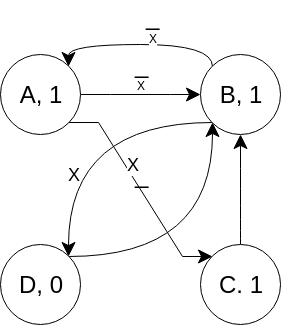

The diagram above was exported from draw.io. Its source (the exported page's mxGraphModel, read from the mxfile embedded in the PNG):
<mxGraphModel dx="1341" dy="776" grid="1" gridSize="10" guides="1" tooltips="1" connect="1" arrows="1" fold="1" page="1" pageScale="1" pageWidth="827" pageHeight="1169" math="0" shadow="0">
  <root>
    <mxCell id="0" />
    <mxCell id="1" parent="0" />
    <mxCell id="cvQMI-qpPvo--zN_tY25-10" style="edgeStyle=entityRelationEdgeStyle;rounded=0;orthogonalLoop=1;jettySize=auto;html=1;exitX=1;exitY=0.5;exitDx=0;exitDy=0;entryX=0;entryY=0.5;entryDx=0;entryDy=0;endSize=12;" edge="1" parent="1" source="cvQMI-qpPvo--zN_tY25-1" target="cvQMI-qpPvo--zN_tY25-2">
      <mxGeometry relative="1" as="geometry" />
    </mxCell>
    <mxCell id="cvQMI-qpPvo--zN_tY25-11" value="X" style="text;html=1;resizable=0;points=[];align=center;verticalAlign=middle;labelBackgroundColor=#ffffff;" vertex="1" connectable="0" parent="cvQMI-qpPvo--zN_tY25-10">
      <mxGeometry x="-0.2" y="3" relative="1" as="geometry">
        <mxPoint x="12" y="-7" as="offset" />
      </mxGeometry>
    </mxCell>
    <mxCell id="cvQMI-qpPvo--zN_tY25-19" style="edgeStyle=entityRelationEdgeStyle;rounded=0;orthogonalLoop=1;jettySize=auto;html=1;exitX=1;exitY=1;exitDx=0;exitDy=0;entryX=0;entryY=0;entryDx=0;entryDy=0;fontSize=24;endSize=12;" edge="1" parent="1" source="cvQMI-qpPvo--zN_tY25-1" target="cvQMI-qpPvo--zN_tY25-4">
      <mxGeometry relative="1" as="geometry" />
    </mxCell>
    <mxCell id="cvQMI-qpPvo--zN_tY25-20" value="X&lt;br style=&quot;font-size: 18px;&quot;&gt;" style="text;html=1;resizable=0;points=[];align=center;verticalAlign=middle;labelBackgroundColor=#ffffff;fontSize=18;" vertex="1" connectable="0" parent="cvQMI-qpPvo--zN_tY25-19">
      <mxGeometry x="0.0058" y="-3" relative="1" as="geometry">
        <mxPoint x="-5" y="-27.5" as="offset" />
      </mxGeometry>
    </mxCell>
    <mxCell id="cvQMI-qpPvo--zN_tY25-1" value="A, 1" style="ellipse;whiteSpace=wrap;html=1;aspect=fixed;fontSize=24;" vertex="1" parent="1">
      <mxGeometry x="100" y="80" width="80" height="80" as="geometry" />
    </mxCell>
    <mxCell id="cvQMI-qpPvo--zN_tY25-23" style="edgeStyle=orthogonalEdgeStyle;curved=1;orthogonalLoop=1;jettySize=auto;html=1;exitX=0;exitY=0;exitDx=0;exitDy=0;entryX=1;entryY=0;entryDx=0;entryDy=0;fontSize=18;endSize=12;" edge="1" parent="1" source="cvQMI-qpPvo--zN_tY25-2" target="cvQMI-qpPvo--zN_tY25-1">
      <mxGeometry relative="1" as="geometry">
        <Array as="points">
          <mxPoint x="312" y="70" />
          <mxPoint x="168" y="70" />
        </Array>
      </mxGeometry>
    </mxCell>
    <mxCell id="cvQMI-qpPvo--zN_tY25-30" style="edgeStyle=orthogonalEdgeStyle;curved=1;orthogonalLoop=1;jettySize=auto;html=1;exitX=0;exitY=1;exitDx=0;exitDy=0;entryX=1;entryY=0;entryDx=0;entryDy=0;strokeColor=#000000;fontSize=18;endSize=12;" edge="1" parent="1" source="cvQMI-qpPvo--zN_tY25-2" target="cvQMI-qpPvo--zN_tY25-3">
      <mxGeometry relative="1" as="geometry" />
    </mxCell>
    <mxCell id="cvQMI-qpPvo--zN_tY25-2" value="B, 1" style="ellipse;whiteSpace=wrap;html=1;aspect=fixed;fontSize=24;" vertex="1" parent="1">
      <mxGeometry x="300" y="80" width="80" height="80" as="geometry" />
    </mxCell>
    <mxCell id="cvQMI-qpPvo--zN_tY25-34" style="edgeStyle=orthogonalEdgeStyle;curved=1;orthogonalLoop=1;jettySize=auto;html=1;exitX=1;exitY=0;exitDx=0;exitDy=0;entryX=0;entryY=1;entryDx=0;entryDy=0;strokeColor=#000000;fontSize=18;startSize=6;endSize=12;" edge="1" parent="1" source="cvQMI-qpPvo--zN_tY25-3" target="cvQMI-qpPvo--zN_tY25-2">
      <mxGeometry relative="1" as="geometry" />
    </mxCell>
    <mxCell id="cvQMI-qpPvo--zN_tY25-3" value="D, 0&lt;br style=&quot;font-size: 24px;&quot;&gt;" style="ellipse;whiteSpace=wrap;html=1;aspect=fixed;fontSize=24;" vertex="1" parent="1">
      <mxGeometry x="100" y="270" width="80" height="80" as="geometry" />
    </mxCell>
    <mxCell id="cvQMI-qpPvo--zN_tY25-32" style="edgeStyle=orthogonalEdgeStyle;curved=1;orthogonalLoop=1;jettySize=auto;html=1;exitX=0.5;exitY=0;exitDx=0;exitDy=0;strokeColor=#000000;fontSize=18;endSize=12;" edge="1" parent="1" source="cvQMI-qpPvo--zN_tY25-4" target="cvQMI-qpPvo--zN_tY25-2">
      <mxGeometry relative="1" as="geometry" />
    </mxCell>
    <mxCell id="cvQMI-qpPvo--zN_tY25-4" value="C. 1&lt;br style=&quot;font-size: 24px&quot;&gt;" style="ellipse;whiteSpace=wrap;html=1;aspect=fixed;fontSize=24;" vertex="1" parent="1">
      <mxGeometry x="300" y="270" width="80" height="80" as="geometry" />
    </mxCell>
    <mxCell id="cvQMI-qpPvo--zN_tY25-15" value="_" style="text;html=1;resizable=0;points=[];autosize=1;align=left;verticalAlign=top;spacingTop=-4;fontSize=24;" vertex="1" parent="1">
      <mxGeometry x="233" y="74" width="30" height="30" as="geometry" />
    </mxCell>
    <mxCell id="cvQMI-qpPvo--zN_tY25-35" value="_" style="text;html=1;resizable=0;points=[];autosize=1;align=left;verticalAlign=top;spacingTop=-4;fontSize=24;" vertex="1" parent="1">
      <mxGeometry x="233" y="184" width="30" height="30" as="geometry" />
    </mxCell>
    <mxCell id="cvQMI-qpPvo--zN_tY25-24" value="X" style="text;html=1;resizable=0;points=[];align=center;verticalAlign=middle;labelBackgroundColor=#ffffff;" vertex="1" connectable="0" parent="1">
      <mxGeometry x="240" y="70" as="geometry">
        <mxPoint x="12" y="-7" as="offset" />
      </mxGeometry>
    </mxCell>
    <mxCell id="cvQMI-qpPvo--zN_tY25-25" value="_" style="text;html=1;resizable=0;points=[];autosize=1;align=left;verticalAlign=top;spacingTop=-4;fontSize=24;" vertex="1" parent="1">
      <mxGeometry x="244" y="26" width="30" height="30" as="geometry" />
    </mxCell>
    <mxCell id="cvQMI-qpPvo--zN_tY25-31" value="X&lt;br style=&quot;font-size: 18px;&quot;&gt;" style="text;html=1;resizable=0;points=[];align=center;verticalAlign=middle;labelBackgroundColor=#ffffff;fontSize=18;" vertex="1" connectable="0" parent="1">
      <mxGeometry x="247.94895391520186" y="219.87637264286082" as="geometry">
        <mxPoint x="-74" y="-19.5" as="offset" />
      </mxGeometry>
    </mxCell>
  </root>
</mxGraphModel>